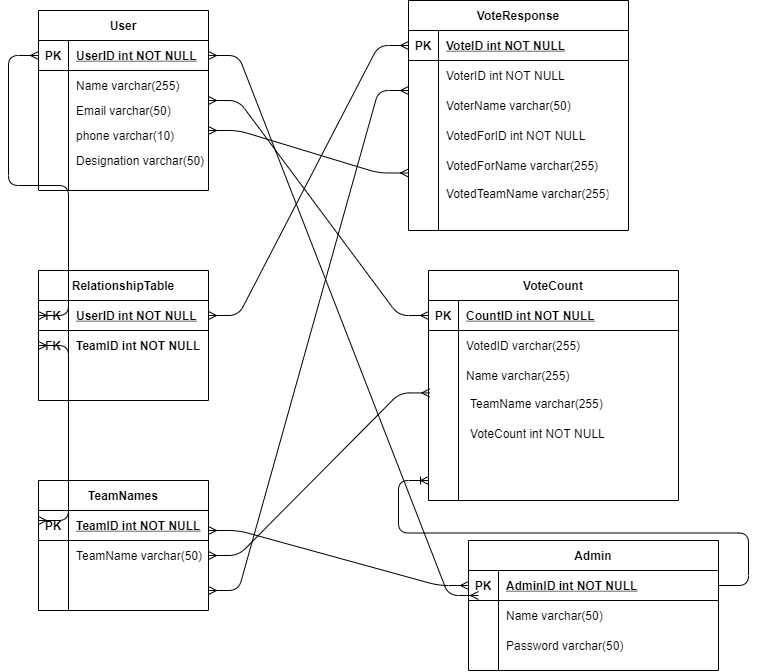

The diagram above was exported from draw.io. Its source (the exported page's mxGraphModel, read from the mxfile embedded in the PNG):
<mxGraphModel dx="1483" dy="781" grid="1" gridSize="10" guides="1" tooltips="1" connect="1" arrows="1" fold="1" page="1" pageScale="1" pageWidth="850" pageHeight="1100" math="0" shadow="0" extFonts="Permanent Marker^https://fonts.googleapis.com/css?family=Permanent+Marker">
  <root>
    <mxCell id="0" />
    <mxCell id="1" parent="0" />
    <mxCell id="C-vyLk0tnHw3VtMMgP7b-2" value="VoteResponse" style="shape=table;startSize=30;container=1;collapsible=1;childLayout=tableLayout;fixedRows=1;rowLines=0;fontStyle=1;align=center;resizeLast=1;" parent="1" vertex="1">
      <mxGeometry x="450" y="10" width="220" height="230" as="geometry" />
    </mxCell>
    <mxCell id="C-vyLk0tnHw3VtMMgP7b-3" value="" style="shape=partialRectangle;collapsible=0;dropTarget=0;pointerEvents=0;fillColor=none;points=[[0,0.5],[1,0.5]];portConstraint=eastwest;top=0;left=0;right=0;bottom=1;" parent="C-vyLk0tnHw3VtMMgP7b-2" vertex="1">
      <mxGeometry y="30" width="220" height="30" as="geometry" />
    </mxCell>
    <mxCell id="C-vyLk0tnHw3VtMMgP7b-4" value="PK" style="shape=partialRectangle;overflow=hidden;connectable=0;fillColor=none;top=0;left=0;bottom=0;right=0;fontStyle=1;" parent="C-vyLk0tnHw3VtMMgP7b-3" vertex="1">
      <mxGeometry width="30" height="30" as="geometry" />
    </mxCell>
    <mxCell id="C-vyLk0tnHw3VtMMgP7b-5" value="VoteID int NOT NULL" style="shape=partialRectangle;overflow=hidden;connectable=0;fillColor=none;top=0;left=0;bottom=0;right=0;align=left;spacingLeft=6;fontStyle=5;" parent="C-vyLk0tnHw3VtMMgP7b-3" vertex="1">
      <mxGeometry x="30" width="190" height="30" as="geometry" />
    </mxCell>
    <mxCell id="C-vyLk0tnHw3VtMMgP7b-6" value="" style="shape=partialRectangle;collapsible=0;dropTarget=0;pointerEvents=0;fillColor=none;points=[[0,0.5],[1,0.5]];portConstraint=eastwest;top=0;left=0;right=0;bottom=0;" parent="C-vyLk0tnHw3VtMMgP7b-2" vertex="1">
      <mxGeometry y="60" width="220" height="30" as="geometry" />
    </mxCell>
    <mxCell id="C-vyLk0tnHw3VtMMgP7b-7" value="" style="shape=partialRectangle;overflow=hidden;connectable=0;fillColor=none;top=0;left=0;bottom=0;right=0;" parent="C-vyLk0tnHw3VtMMgP7b-6" vertex="1">
      <mxGeometry width="30" height="30" as="geometry" />
    </mxCell>
    <mxCell id="C-vyLk0tnHw3VtMMgP7b-8" value="VoterID int NOT NULL" style="shape=partialRectangle;overflow=hidden;connectable=0;fillColor=none;top=0;left=0;bottom=0;right=0;align=left;spacingLeft=6;" parent="C-vyLk0tnHw3VtMMgP7b-6" vertex="1">
      <mxGeometry x="30" width="190" height="30" as="geometry" />
    </mxCell>
    <mxCell id="C-vyLk0tnHw3VtMMgP7b-9" value="" style="shape=partialRectangle;collapsible=0;dropTarget=0;pointerEvents=0;fillColor=none;points=[[0,0.5],[1,0.5]];portConstraint=eastwest;top=0;left=0;right=0;bottom=0;" parent="C-vyLk0tnHw3VtMMgP7b-2" vertex="1">
      <mxGeometry y="90" width="220" height="30" as="geometry" />
    </mxCell>
    <mxCell id="C-vyLk0tnHw3VtMMgP7b-10" value="" style="shape=partialRectangle;overflow=hidden;connectable=0;fillColor=none;top=0;left=0;bottom=0;right=0;" parent="C-vyLk0tnHw3VtMMgP7b-9" vertex="1">
      <mxGeometry width="30" height="30" as="geometry" />
    </mxCell>
    <mxCell id="C-vyLk0tnHw3VtMMgP7b-11" value="VoterName varchar(50)" style="shape=partialRectangle;overflow=hidden;connectable=0;fillColor=none;top=0;left=0;bottom=0;right=0;align=left;spacingLeft=6;" parent="C-vyLk0tnHw3VtMMgP7b-9" vertex="1">
      <mxGeometry x="30" width="190" height="30" as="geometry" />
    </mxCell>
    <mxCell id="C-vyLk0tnHw3VtMMgP7b-13" value="VoteCount" style="shape=table;startSize=30;container=1;collapsible=1;childLayout=tableLayout;fixedRows=1;rowLines=0;fontStyle=1;align=center;resizeLast=1;" parent="1" vertex="1">
      <mxGeometry x="470" y="280" width="250" height="230" as="geometry">
        <mxRectangle x="450" y="280" width="90" height="30" as="alternateBounds" />
      </mxGeometry>
    </mxCell>
    <mxCell id="C-vyLk0tnHw3VtMMgP7b-14" value="" style="shape=partialRectangle;collapsible=0;dropTarget=0;pointerEvents=0;fillColor=none;points=[[0,0.5],[1,0.5]];portConstraint=eastwest;top=0;left=0;right=0;bottom=1;" parent="C-vyLk0tnHw3VtMMgP7b-13" vertex="1">
      <mxGeometry y="30" width="250" height="30" as="geometry" />
    </mxCell>
    <mxCell id="C-vyLk0tnHw3VtMMgP7b-15" value="PK" style="shape=partialRectangle;overflow=hidden;connectable=0;fillColor=none;top=0;left=0;bottom=0;right=0;fontStyle=1;" parent="C-vyLk0tnHw3VtMMgP7b-14" vertex="1">
      <mxGeometry width="30" height="30" as="geometry" />
    </mxCell>
    <mxCell id="C-vyLk0tnHw3VtMMgP7b-16" value="CountID int NOT NULL " style="shape=partialRectangle;overflow=hidden;connectable=0;fillColor=none;top=0;left=0;bottom=0;right=0;align=left;spacingLeft=6;fontStyle=5;" parent="C-vyLk0tnHw3VtMMgP7b-14" vertex="1">
      <mxGeometry x="30" width="220" height="30" as="geometry" />
    </mxCell>
    <mxCell id="C-vyLk0tnHw3VtMMgP7b-17" value="" style="shape=partialRectangle;collapsible=0;dropTarget=0;pointerEvents=0;fillColor=none;points=[[0,0.5],[1,0.5]];portConstraint=eastwest;top=0;left=0;right=0;bottom=0;" parent="C-vyLk0tnHw3VtMMgP7b-13" vertex="1">
      <mxGeometry y="60" width="250" height="30" as="geometry" />
    </mxCell>
    <mxCell id="C-vyLk0tnHw3VtMMgP7b-18" value="" style="shape=partialRectangle;overflow=hidden;connectable=0;fillColor=none;top=0;left=0;bottom=0;right=0;" parent="C-vyLk0tnHw3VtMMgP7b-17" vertex="1">
      <mxGeometry width="30" height="30" as="geometry" />
    </mxCell>
    <mxCell id="C-vyLk0tnHw3VtMMgP7b-19" value="VotedID varchar(255)" style="shape=partialRectangle;overflow=hidden;connectable=0;fillColor=none;top=0;left=0;bottom=0;right=0;align=left;spacingLeft=6;" parent="C-vyLk0tnHw3VtMMgP7b-17" vertex="1">
      <mxGeometry x="30" width="220" height="30" as="geometry" />
    </mxCell>
    <mxCell id="C-vyLk0tnHw3VtMMgP7b-20" value="" style="shape=partialRectangle;collapsible=0;dropTarget=0;pointerEvents=0;fillColor=none;points=[[0,0.5],[1,0.5]];portConstraint=eastwest;top=0;left=0;right=0;bottom=0;" parent="C-vyLk0tnHw3VtMMgP7b-13" vertex="1">
      <mxGeometry y="90" width="250" height="30" as="geometry" />
    </mxCell>
    <mxCell id="C-vyLk0tnHw3VtMMgP7b-21" value="" style="shape=partialRectangle;overflow=hidden;connectable=0;fillColor=none;top=0;left=0;bottom=0;right=0;" parent="C-vyLk0tnHw3VtMMgP7b-20" vertex="1">
      <mxGeometry width="30" height="30" as="geometry" />
    </mxCell>
    <mxCell id="C-vyLk0tnHw3VtMMgP7b-22" value="Name varchar(255)" style="shape=partialRectangle;overflow=hidden;connectable=0;fillColor=none;top=0;left=0;bottom=0;right=0;align=left;spacingLeft=6;" parent="C-vyLk0tnHw3VtMMgP7b-20" vertex="1">
      <mxGeometry x="30" width="220" height="30" as="geometry" />
    </mxCell>
    <mxCell id="C-vyLk0tnHw3VtMMgP7b-23" value="User" style="shape=table;startSize=30;container=1;collapsible=1;childLayout=tableLayout;fixedRows=1;rowLines=0;fontStyle=1;align=center;resizeLast=1;" parent="1" vertex="1">
      <mxGeometry x="80" y="20" width="170" height="180" as="geometry">
        <mxRectangle x="110" y="120" width="60" height="30" as="alternateBounds" />
      </mxGeometry>
    </mxCell>
    <mxCell id="C-vyLk0tnHw3VtMMgP7b-24" value="" style="shape=partialRectangle;collapsible=0;dropTarget=0;pointerEvents=0;fillColor=none;points=[[0,0.5],[1,0.5]];portConstraint=eastwest;top=0;left=0;right=0;bottom=1;" parent="C-vyLk0tnHw3VtMMgP7b-23" vertex="1">
      <mxGeometry y="30" width="170" height="30" as="geometry" />
    </mxCell>
    <mxCell id="C-vyLk0tnHw3VtMMgP7b-25" value="PK" style="shape=partialRectangle;overflow=hidden;connectable=0;fillColor=none;top=0;left=0;bottom=0;right=0;fontStyle=1;" parent="C-vyLk0tnHw3VtMMgP7b-24" vertex="1">
      <mxGeometry width="30" height="30" as="geometry" />
    </mxCell>
    <mxCell id="C-vyLk0tnHw3VtMMgP7b-26" value="UserID int NOT NULL" style="shape=partialRectangle;overflow=hidden;connectable=0;fillColor=none;top=0;left=0;bottom=0;right=0;align=left;spacingLeft=6;fontStyle=5;" parent="C-vyLk0tnHw3VtMMgP7b-24" vertex="1">
      <mxGeometry x="30" width="140" height="30" as="geometry" />
    </mxCell>
    <mxCell id="C-vyLk0tnHw3VtMMgP7b-27" value="" style="shape=partialRectangle;collapsible=0;dropTarget=0;pointerEvents=0;fillColor=none;points=[[0,0.5],[1,0.5]];portConstraint=eastwest;top=0;left=0;right=0;bottom=0;" parent="C-vyLk0tnHw3VtMMgP7b-23" vertex="1">
      <mxGeometry y="60" width="170" height="30" as="geometry" />
    </mxCell>
    <mxCell id="C-vyLk0tnHw3VtMMgP7b-28" value="" style="shape=partialRectangle;overflow=hidden;connectable=0;fillColor=none;top=0;left=0;bottom=0;right=0;" parent="C-vyLk0tnHw3VtMMgP7b-27" vertex="1">
      <mxGeometry width="30" height="30" as="geometry" />
    </mxCell>
    <mxCell id="C-vyLk0tnHw3VtMMgP7b-29" value="Name varchar(255)" style="shape=partialRectangle;overflow=hidden;connectable=0;fillColor=none;top=0;left=0;bottom=0;right=0;align=left;spacingLeft=6;" parent="C-vyLk0tnHw3VtMMgP7b-27" vertex="1">
      <mxGeometry x="30" width="140" height="30" as="geometry" />
    </mxCell>
    <mxCell id="2EpqoFEgFoTch1YYyfmU-9" value="Email varchar(50)" style="shape=partialRectangle;overflow=hidden;connectable=0;fillColor=none;top=0;left=0;bottom=0;right=0;align=left;spacingLeft=6;" vertex="1" parent="1">
      <mxGeometry x="110" y="105" width="220" height="30" as="geometry" />
    </mxCell>
    <mxCell id="2EpqoFEgFoTch1YYyfmU-10" value="phone varchar(10)" style="shape=partialRectangle;overflow=hidden;connectable=0;fillColor=none;top=0;left=0;bottom=0;right=0;align=left;spacingLeft=6;" vertex="1" parent="1">
      <mxGeometry x="110" y="130" width="220" height="30" as="geometry" />
    </mxCell>
    <mxCell id="2EpqoFEgFoTch1YYyfmU-11" value="Designation varchar(50)" style="shape=partialRectangle;overflow=hidden;connectable=0;fillColor=none;top=0;left=0;bottom=0;right=0;align=left;spacingLeft=6;" vertex="1" parent="1">
      <mxGeometry x="110" y="155" width="220" height="30" as="geometry" />
    </mxCell>
    <mxCell id="2EpqoFEgFoTch1YYyfmU-17" value="TeamNames" style="shape=table;startSize=30;container=1;collapsible=1;childLayout=tableLayout;fixedRows=1;rowLines=0;fontStyle=1;align=center;resizeLast=1;" vertex="1" parent="1">
      <mxGeometry x="80" y="490" width="170" height="130" as="geometry">
        <mxRectangle x="110" y="350" width="90" height="30" as="alternateBounds" />
      </mxGeometry>
    </mxCell>
    <mxCell id="2EpqoFEgFoTch1YYyfmU-18" value="" style="shape=partialRectangle;collapsible=0;dropTarget=0;pointerEvents=0;fillColor=none;points=[[0,0.5],[1,0.5]];portConstraint=eastwest;top=0;left=0;right=0;bottom=1;" vertex="1" parent="2EpqoFEgFoTch1YYyfmU-17">
      <mxGeometry y="30" width="170" height="30" as="geometry" />
    </mxCell>
    <mxCell id="2EpqoFEgFoTch1YYyfmU-19" value="PK" style="shape=partialRectangle;overflow=hidden;connectable=0;fillColor=none;top=0;left=0;bottom=0;right=0;fontStyle=1;" vertex="1" parent="2EpqoFEgFoTch1YYyfmU-18">
      <mxGeometry width="30" height="30" as="geometry" />
    </mxCell>
    <mxCell id="2EpqoFEgFoTch1YYyfmU-20" value="TeamID int NOT NULL" style="shape=partialRectangle;overflow=hidden;connectable=0;fillColor=none;top=0;left=0;bottom=0;right=0;align=left;spacingLeft=6;fontStyle=5;" vertex="1" parent="2EpqoFEgFoTch1YYyfmU-18">
      <mxGeometry x="30" width="140" height="30" as="geometry" />
    </mxCell>
    <mxCell id="2EpqoFEgFoTch1YYyfmU-21" value="" style="shape=partialRectangle;collapsible=0;dropTarget=0;pointerEvents=0;fillColor=none;points=[[0,0.5],[1,0.5]];portConstraint=eastwest;top=0;left=0;right=0;bottom=0;" vertex="1" parent="2EpqoFEgFoTch1YYyfmU-17">
      <mxGeometry y="60" width="170" height="30" as="geometry" />
    </mxCell>
    <mxCell id="2EpqoFEgFoTch1YYyfmU-22" value="" style="shape=partialRectangle;overflow=hidden;connectable=0;fillColor=none;top=0;left=0;bottom=0;right=0;" vertex="1" parent="2EpqoFEgFoTch1YYyfmU-21">
      <mxGeometry width="30" height="30" as="geometry" />
    </mxCell>
    <mxCell id="2EpqoFEgFoTch1YYyfmU-23" value="TeamName varchar(50)" style="shape=partialRectangle;overflow=hidden;connectable=0;fillColor=none;top=0;left=0;bottom=0;right=0;align=left;spacingLeft=6;" vertex="1" parent="2EpqoFEgFoTch1YYyfmU-21">
      <mxGeometry x="30" width="140" height="30" as="geometry" />
    </mxCell>
    <mxCell id="2EpqoFEgFoTch1YYyfmU-29" value="&lt;font face=&quot;helvetica&quot;&gt;TeamName varchar(255)&lt;/font&gt;" style="text;whiteSpace=wrap;html=1;" vertex="1" parent="1">
      <mxGeometry x="510" y="400" width="140" height="30" as="geometry" />
    </mxCell>
    <mxCell id="2EpqoFEgFoTch1YYyfmU-33" value="Admin" style="shape=table;startSize=30;container=1;collapsible=1;childLayout=tableLayout;fixedRows=1;rowLines=0;fontStyle=1;align=center;resizeLast=1;" vertex="1" parent="1">
      <mxGeometry x="510" y="550" width="250" height="130" as="geometry">
        <mxRectangle x="40" y="260" width="90" height="30" as="alternateBounds" />
      </mxGeometry>
    </mxCell>
    <mxCell id="2EpqoFEgFoTch1YYyfmU-34" value="" style="shape=partialRectangle;collapsible=0;dropTarget=0;pointerEvents=0;fillColor=none;points=[[0,0.5],[1,0.5]];portConstraint=eastwest;top=0;left=0;right=0;bottom=1;" vertex="1" parent="2EpqoFEgFoTch1YYyfmU-33">
      <mxGeometry y="30" width="250" height="30" as="geometry" />
    </mxCell>
    <mxCell id="2EpqoFEgFoTch1YYyfmU-35" value="PK" style="shape=partialRectangle;overflow=hidden;connectable=0;fillColor=none;top=0;left=0;bottom=0;right=0;fontStyle=1;" vertex="1" parent="2EpqoFEgFoTch1YYyfmU-34">
      <mxGeometry width="30" height="30" as="geometry" />
    </mxCell>
    <mxCell id="2EpqoFEgFoTch1YYyfmU-36" value="AdminID int NOT NULL" style="shape=partialRectangle;overflow=hidden;connectable=0;fillColor=none;top=0;left=0;bottom=0;right=0;align=left;spacingLeft=6;fontStyle=5;" vertex="1" parent="2EpqoFEgFoTch1YYyfmU-34">
      <mxGeometry x="30" width="220" height="30" as="geometry" />
    </mxCell>
    <mxCell id="2EpqoFEgFoTch1YYyfmU-37" value="" style="shape=partialRectangle;collapsible=0;dropTarget=0;pointerEvents=0;fillColor=none;points=[[0,0.5],[1,0.5]];portConstraint=eastwest;top=0;left=0;right=0;bottom=0;" vertex="1" parent="2EpqoFEgFoTch1YYyfmU-33">
      <mxGeometry y="60" width="250" height="30" as="geometry" />
    </mxCell>
    <mxCell id="2EpqoFEgFoTch1YYyfmU-38" value="" style="shape=partialRectangle;overflow=hidden;connectable=0;fillColor=none;top=0;left=0;bottom=0;right=0;" vertex="1" parent="2EpqoFEgFoTch1YYyfmU-37">
      <mxGeometry width="30" height="30" as="geometry" />
    </mxCell>
    <mxCell id="2EpqoFEgFoTch1YYyfmU-39" value="Name varchar(50)" style="shape=partialRectangle;overflow=hidden;connectable=0;fillColor=none;top=0;left=0;bottom=0;right=0;align=left;spacingLeft=6;" vertex="1" parent="2EpqoFEgFoTch1YYyfmU-37">
      <mxGeometry x="30" width="220" height="30" as="geometry" />
    </mxCell>
    <mxCell id="2EpqoFEgFoTch1YYyfmU-40" value="VotedForID int NOT NULL" style="shape=partialRectangle;overflow=hidden;connectable=0;fillColor=none;top=0;left=0;bottom=0;right=0;align=left;spacingLeft=6;" vertex="1" parent="1">
      <mxGeometry x="480" y="130" width="150" height="30" as="geometry" />
    </mxCell>
    <mxCell id="2EpqoFEgFoTch1YYyfmU-41" value="VotedForName varchar(255)" style="shape=partialRectangle;overflow=hidden;connectable=0;fillColor=none;top=0;left=0;bottom=0;right=0;align=left;spacingLeft=6;" vertex="1" parent="1">
      <mxGeometry x="480" y="160" width="160" height="30" as="geometry" />
    </mxCell>
    <mxCell id="2EpqoFEgFoTch1YYyfmU-42" value="VotedTeamName varchar(255)" style="shape=partialRectangle;overflow=hidden;connectable=0;fillColor=none;top=0;left=0;bottom=0;right=0;align=left;spacingLeft=6;" vertex="1" parent="1">
      <mxGeometry x="480" y="190" width="170" height="25" as="geometry" />
    </mxCell>
    <mxCell id="2EpqoFEgFoTch1YYyfmU-47" value="Password varchar(50)" style="shape=partialRectangle;overflow=hidden;connectable=0;fillColor=none;top=0;left=0;bottom=0;right=0;align=left;spacingLeft=6;" vertex="1" parent="1">
      <mxGeometry x="540" y="640" width="220" height="30" as="geometry" />
    </mxCell>
    <mxCell id="2EpqoFEgFoTch1YYyfmU-51" value="RelationshipTable" style="shape=table;startSize=30;container=1;collapsible=1;childLayout=tableLayout;fixedRows=1;rowLines=0;fontStyle=1;align=center;resizeLast=1;" vertex="1" parent="1">
      <mxGeometry x="80" y="280" width="170" height="130" as="geometry">
        <mxRectangle x="110" y="350" width="90" height="30" as="alternateBounds" />
      </mxGeometry>
    </mxCell>
    <mxCell id="2EpqoFEgFoTch1YYyfmU-52" value="" style="shape=partialRectangle;collapsible=0;dropTarget=0;pointerEvents=0;fillColor=none;points=[[0,0.5],[1,0.5]];portConstraint=eastwest;top=0;left=0;right=0;bottom=1;" vertex="1" parent="2EpqoFEgFoTch1YYyfmU-51">
      <mxGeometry y="30" width="170" height="30" as="geometry" />
    </mxCell>
    <mxCell id="2EpqoFEgFoTch1YYyfmU-53" value="FK" style="shape=partialRectangle;overflow=hidden;connectable=0;fillColor=none;top=0;left=0;bottom=0;right=0;fontStyle=1;" vertex="1" parent="2EpqoFEgFoTch1YYyfmU-52">
      <mxGeometry width="30" height="30" as="geometry" />
    </mxCell>
    <mxCell id="2EpqoFEgFoTch1YYyfmU-54" value="UserID int NOT NULL" style="shape=partialRectangle;overflow=hidden;connectable=0;fillColor=none;top=0;left=0;bottom=0;right=0;align=left;spacingLeft=6;fontStyle=5;" vertex="1" parent="2EpqoFEgFoTch1YYyfmU-52">
      <mxGeometry x="30" width="140" height="30" as="geometry" />
    </mxCell>
    <mxCell id="2EpqoFEgFoTch1YYyfmU-55" value="" style="shape=partialRectangle;collapsible=0;dropTarget=0;pointerEvents=0;fillColor=none;points=[[0,0.5],[1,0.5]];portConstraint=eastwest;top=0;left=0;right=0;bottom=0;" vertex="1" parent="2EpqoFEgFoTch1YYyfmU-51">
      <mxGeometry y="60" width="170" height="30" as="geometry" />
    </mxCell>
    <mxCell id="2EpqoFEgFoTch1YYyfmU-56" value="FK" style="shape=partialRectangle;overflow=hidden;connectable=0;fillColor=none;top=0;left=0;bottom=0;right=0;fontStyle=1" vertex="1" parent="2EpqoFEgFoTch1YYyfmU-55">
      <mxGeometry width="30" height="30" as="geometry" />
    </mxCell>
    <mxCell id="2EpqoFEgFoTch1YYyfmU-57" value="TeamID int NOT NULL" style="shape=partialRectangle;overflow=hidden;connectable=0;fillColor=none;top=0;left=0;bottom=0;right=0;align=left;spacingLeft=6;fontStyle=1" vertex="1" parent="2EpqoFEgFoTch1YYyfmU-55">
      <mxGeometry x="30" width="140" height="30" as="geometry" />
    </mxCell>
    <mxCell id="2EpqoFEgFoTch1YYyfmU-58" value="" style="edgeStyle=entityRelationEdgeStyle;fontSize=12;html=1;endArrow=ERmany;startArrow=ERmany;exitX=0;exitY=0.5;exitDx=0;exitDy=0;" edge="1" parent="1" source="2EpqoFEgFoTch1YYyfmU-52">
      <mxGeometry width="100" height="100" relative="1" as="geometry">
        <mxPoint x="-150" y="490" as="sourcePoint" />
        <mxPoint x="80" y="65" as="targetPoint" />
      </mxGeometry>
    </mxCell>
    <mxCell id="2EpqoFEgFoTch1YYyfmU-60" value="" style="edgeStyle=entityRelationEdgeStyle;fontSize=12;html=1;endArrow=ERmany;startArrow=ERmany;entryX=0;entryY=0.5;entryDx=0;entryDy=0;" edge="1" parent="1" target="2EpqoFEgFoTch1YYyfmU-55">
      <mxGeometry width="100" height="100" relative="1" as="geometry">
        <mxPoint x="80" y="530" as="sourcePoint" />
        <mxPoint x="70" y="350" as="targetPoint" />
      </mxGeometry>
    </mxCell>
    <mxCell id="2EpqoFEgFoTch1YYyfmU-61" value="" style="edgeStyle=entityRelationEdgeStyle;fontSize=12;html=1;endArrow=ERmany;startArrow=ERmany;entryX=0;entryY=0.5;entryDx=0;entryDy=0;exitX=1;exitY=0.5;exitDx=0;exitDy=0;" edge="1" parent="1" source="2EpqoFEgFoTch1YYyfmU-52" target="C-vyLk0tnHw3VtMMgP7b-3">
      <mxGeometry width="100" height="100" relative="1" as="geometry">
        <mxPoint x="260" y="320" as="sourcePoint" />
        <mxPoint x="440" y="60" as="targetPoint" />
      </mxGeometry>
    </mxCell>
    <mxCell id="2EpqoFEgFoTch1YYyfmU-63" value="&lt;font face=&quot;helvetica&quot;&gt;VoteCount int NOT NULL&lt;/font&gt;" style="text;whiteSpace=wrap;html=1;" vertex="1" parent="1">
      <mxGeometry x="510" y="430" width="140" height="30" as="geometry" />
    </mxCell>
    <mxCell id="2EpqoFEgFoTch1YYyfmU-64" value="" style="edgeStyle=entityRelationEdgeStyle;fontSize=12;html=1;endArrow=ERmany;startArrow=ERmany;entryX=0;entryY=0.5;entryDx=0;entryDy=0;" edge="1" parent="1" target="2EpqoFEgFoTch1YYyfmU-34">
      <mxGeometry width="100" height="100" relative="1" as="geometry">
        <mxPoint x="250" y="540" as="sourcePoint" />
        <mxPoint x="500" y="600" as="targetPoint" />
      </mxGeometry>
    </mxCell>
    <mxCell id="2EpqoFEgFoTch1YYyfmU-65" value="" style="edgeStyle=entityRelationEdgeStyle;fontSize=12;html=1;endArrow=ERoneToMany;exitX=1;exitY=0.5;exitDx=0;exitDy=0;" edge="1" parent="1" source="2EpqoFEgFoTch1YYyfmU-34">
      <mxGeometry width="100" height="100" relative="1" as="geometry">
        <mxPoint x="500" y="370" as="sourcePoint" />
        <mxPoint x="470" y="490" as="targetPoint" />
      </mxGeometry>
    </mxCell>
    <mxCell id="2EpqoFEgFoTch1YYyfmU-66" value="" style="edgeStyle=entityRelationEdgeStyle;fontSize=12;html=1;endArrow=ERmany;startArrow=ERmany;entryX=0;entryY=0.5;entryDx=0;entryDy=0;exitX=1;exitY=0.5;exitDx=0;exitDy=0;" edge="1" parent="1" source="C-vyLk0tnHw3VtMMgP7b-24">
      <mxGeometry width="100" height="100" relative="1" as="geometry">
        <mxPoint x="260" y="550" as="sourcePoint" />
        <mxPoint x="520" y="605" as="targetPoint" />
      </mxGeometry>
    </mxCell>
    <mxCell id="2EpqoFEgFoTch1YYyfmU-67" value="" style="edgeStyle=entityRelationEdgeStyle;fontSize=12;html=1;endArrow=ERmany;startArrow=ERmany;entryX=0.005;entryY=1.081;entryDx=0;entryDy=0;exitX=1;exitY=0.5;exitDx=0;exitDy=0;entryPerimeter=0;" edge="1" parent="1" source="2EpqoFEgFoTch1YYyfmU-21" target="C-vyLk0tnHw3VtMMgP7b-20">
      <mxGeometry width="100" height="100" relative="1" as="geometry">
        <mxPoint x="270" y="560" as="sourcePoint" />
        <mxPoint x="530" y="615" as="targetPoint" />
      </mxGeometry>
    </mxCell>
    <mxCell id="2EpqoFEgFoTch1YYyfmU-68" value="" style="edgeStyle=entityRelationEdgeStyle;fontSize=12;html=1;endArrow=ERmany;startArrow=ERmany;entryX=0;entryY=0.5;entryDx=0;entryDy=0;" edge="1" parent="1" target="C-vyLk0tnHw3VtMMgP7b-14">
      <mxGeometry width="100" height="100" relative="1" as="geometry">
        <mxPoint x="250" y="110" as="sourcePoint" />
        <mxPoint x="540" y="625" as="targetPoint" />
      </mxGeometry>
    </mxCell>
    <mxCell id="2EpqoFEgFoTch1YYyfmU-69" value="" style="edgeStyle=entityRelationEdgeStyle;fontSize=12;html=1;endArrow=ERmany;startArrow=ERmany;entryX=0;entryY=0.75;entryDx=0;entryDy=0;" edge="1" parent="1" target="C-vyLk0tnHw3VtMMgP7b-2">
      <mxGeometry width="100" height="100" relative="1" as="geometry">
        <mxPoint x="250" y="140" as="sourcePoint" />
        <mxPoint x="550" y="635" as="targetPoint" />
      </mxGeometry>
    </mxCell>
    <mxCell id="2EpqoFEgFoTch1YYyfmU-70" value="" style="edgeStyle=entityRelationEdgeStyle;fontSize=12;html=1;endArrow=ERmany;startArrow=ERmany;" edge="1" parent="1">
      <mxGeometry width="100" height="100" relative="1" as="geometry">
        <mxPoint x="250" y="600" as="sourcePoint" />
        <mxPoint x="450" y="100" as="targetPoint" />
      </mxGeometry>
    </mxCell>
  </root>
</mxGraphModel>